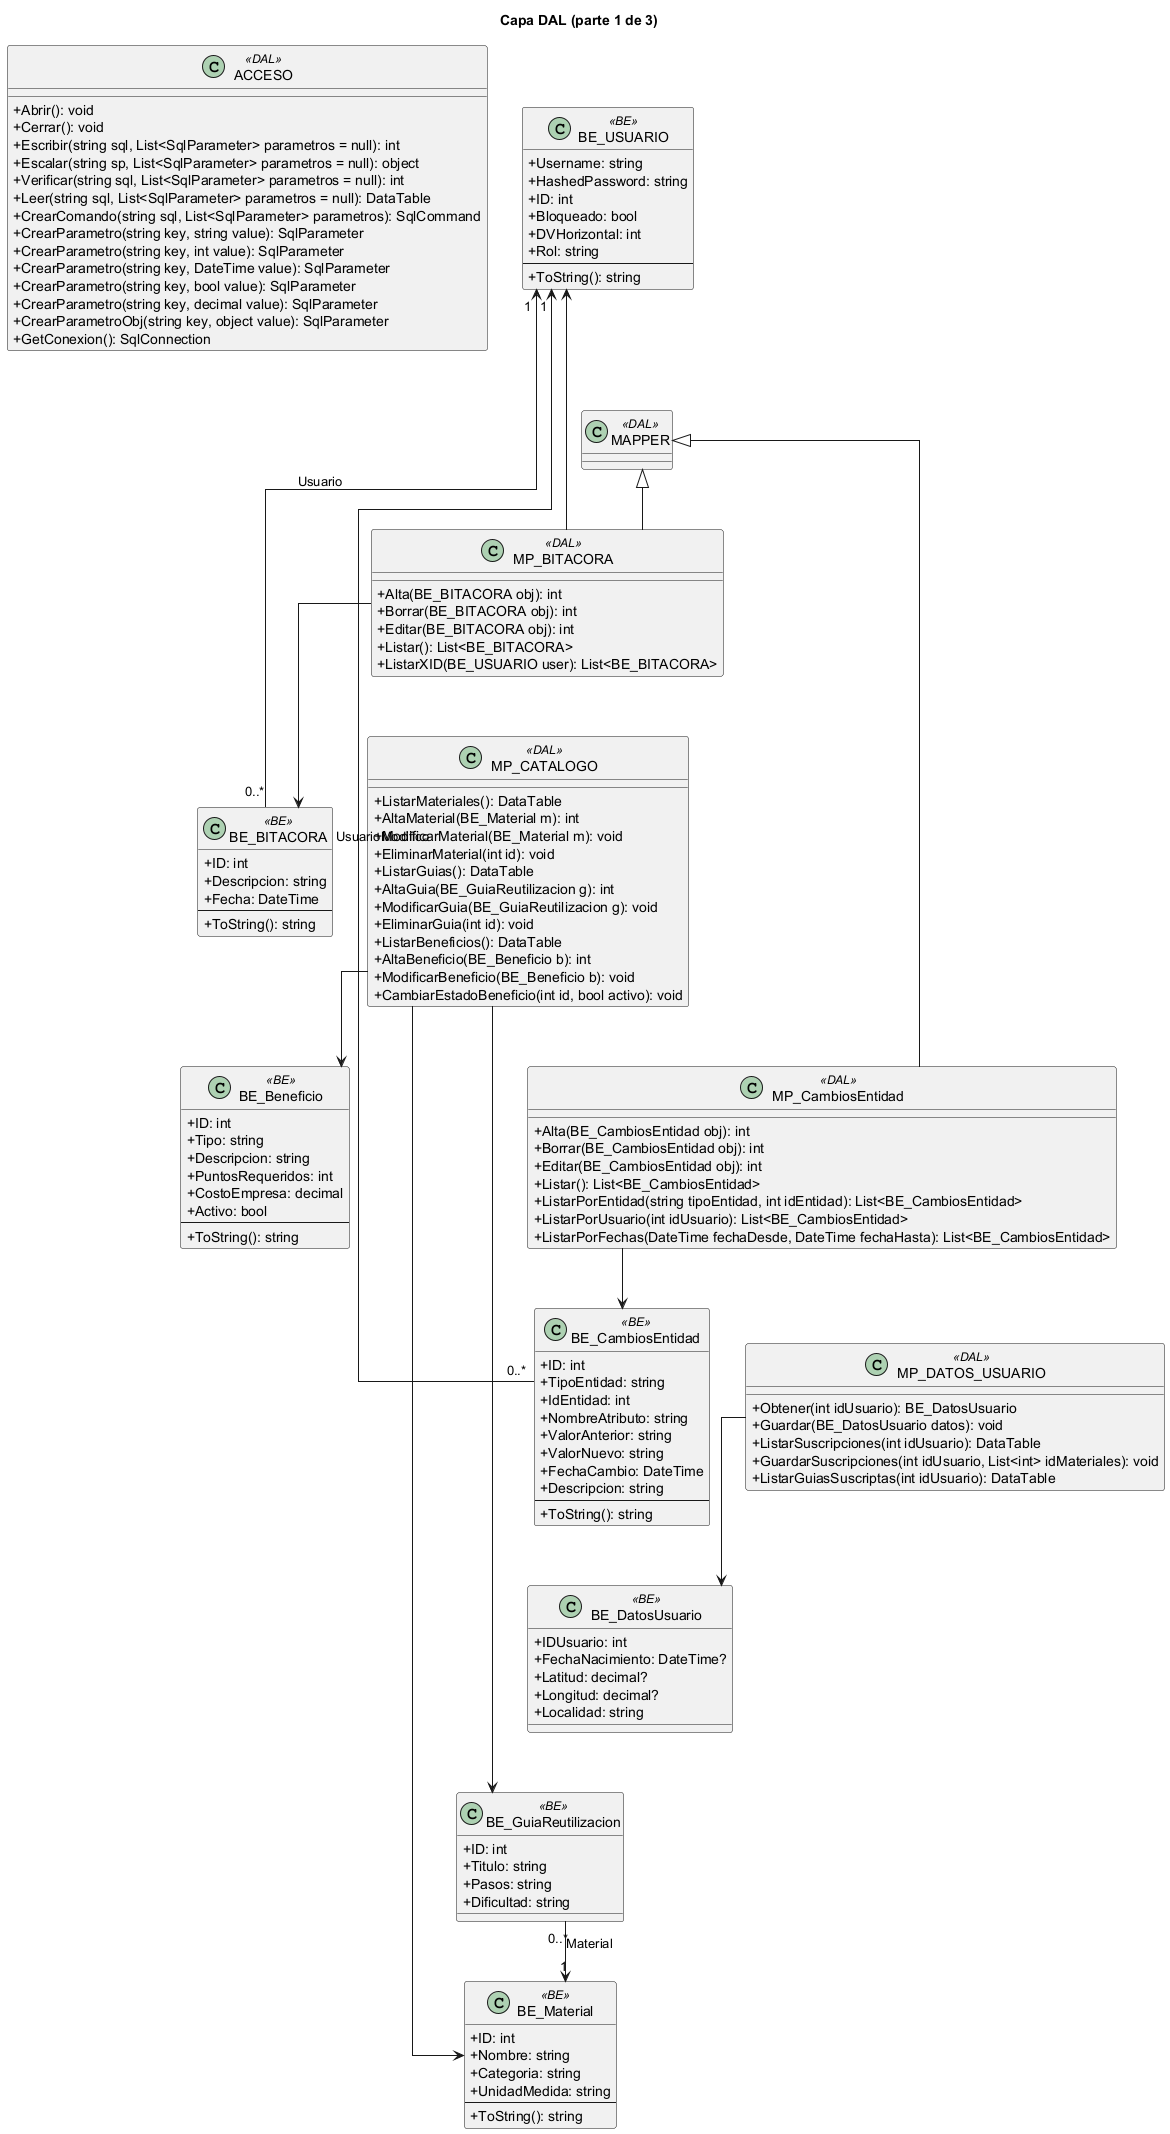

The diagram above was rendered by PlantUML. Its source (embedded in the PNG):
@startuml
skinparam classAttributeIconSize 0
skinparam linetype ortho
title Capa DAL (parte 1 de 3)
class "ACCESO" as ACCESO <<DAL>> {
  +Abrir(): void
  +Cerrar(): void
  +Escribir(string sql, List<SqlParameter> parametros = null): int
  +Escalar(string sp, List<SqlParameter> parametros = null): object
  +Verificar(string sql, List<SqlParameter> parametros = null): int
  +Leer(string sql, List<SqlParameter> parametros = null): DataTable
  +CrearComando(string sql, List<SqlParameter> parametros): SqlCommand
  +CrearParametro(string key, string value): SqlParameter
  +CrearParametro(string key, int value): SqlParameter
  +CrearParametro(string key, DateTime value): SqlParameter
  +CrearParametro(string key, bool value): SqlParameter
  +CrearParametro(string key, decimal value): SqlParameter
  +CrearParametroObj(string key, object value): SqlParameter
  +GetConexion(): SqlConnection
}
class "BE_BITACORA" as BE_BITACORA <<BE>> {
  +ID: int
  +Descripcion: string
  +Fecha: DateTime
  --
  +ToString(): string
}
class "BE_Beneficio" as BE_Beneficio <<BE>> {
  +ID: int
  +Tipo: string
  +Descripcion: string
  +PuntosRequeridos: int
  +CostoEmpresa: decimal
  +Activo: bool
  --
  +ToString(): string
}
class "BE_CambiosEntidad" as BE_CambiosEntidad <<BE>> {
  +ID: int
  +TipoEntidad: string
  +IdEntidad: int
  +NombreAtributo: string
  +ValorAnterior: string
  +ValorNuevo: string
  +FechaCambio: DateTime
  +Descripcion: string
  --
  +ToString(): string
}
class "BE_DatosUsuario" as BE_DatosUsuario <<BE>> {
  +IDUsuario: int
  +FechaNacimiento: DateTime?
  +Latitud: decimal?
  +Longitud: decimal?
  +Localidad: string
}
class "BE_GuiaReutilizacion" as BE_GuiaReutilizacion <<BE>> {
  +ID: int
  +Titulo: string
  +Pasos: string
  +Dificultad: string
}
class "BE_Material" as BE_Material <<BE>> {
  +ID: int
  +Nombre: string
  +Categoria: string
  +UnidadMedida: string
  --
  +ToString(): string
}
class "BE_USUARIO" as BE_USUARIO <<BE>> {
  +Username: string
  +HashedPassword: string
  +ID: int
  +Bloqueado: bool
  +DVHorizontal: int
  +Rol: string
  --
  +ToString(): string
}
class "MAPPER" as MAPPER <<DAL>> {
}
class "MP_BITACORA" as MP_BITACORA <<DAL>> {
  +Alta(BE_BITACORA obj): int
  +Borrar(BE_BITACORA obj): int
  +Editar(BE_BITACORA obj): int
  +Listar(): List<BE_BITACORA>
  +ListarXID(BE_USUARIO user): List<BE_BITACORA>
}
class "MP_CATALOGO" as MP_CATALOGO <<DAL>> {
  +ListarMateriales(): DataTable
  +AltaMaterial(BE_Material m): int
  +ModificarMaterial(BE_Material m): void
  +EliminarMaterial(int id): void
  +ListarGuias(): DataTable
  +AltaGuia(BE_GuiaReutilizacion g): int
  +ModificarGuia(BE_GuiaReutilizacion g): void
  +EliminarGuia(int id): void
  +ListarBeneficios(): DataTable
  +AltaBeneficio(BE_Beneficio b): int
  +ModificarBeneficio(BE_Beneficio b): void
  +CambiarEstadoBeneficio(int id, bool activo): void
}
class "MP_CambiosEntidad" as MP_CambiosEntidad <<DAL>> {
  +Alta(BE_CambiosEntidad obj): int
  +Borrar(BE_CambiosEntidad obj): int
  +Editar(BE_CambiosEntidad obj): int
  +Listar(): List<BE_CambiosEntidad>
  +ListarPorEntidad(string tipoEntidad, int idEntidad): List<BE_CambiosEntidad>
  +ListarPorUsuario(int idUsuario): List<BE_CambiosEntidad>
  +ListarPorFechas(DateTime fechaDesde, DateTime fechaHasta): List<BE_CambiosEntidad>
}
class "MP_DATOS_USUARIO" as MP_DATOS_USUARIO <<DAL>> {
  +Obtener(int idUsuario): BE_DatosUsuario
  +Guardar(BE_DatosUsuario datos): void
  +ListarSuscripciones(int idUsuario): DataTable
  +GuardarSuscripciones(int idUsuario, List<int> idMateriales): void
  +ListarGuiasSuscriptas(int idUsuario): DataTable
}
ACCESO -[hidden]down- BE_BITACORA
BE_BITACORA -[hidden]down- BE_Beneficio
BE_Beneficio -[hidden]down- BE_CambiosEntidad
BE_CambiosEntidad -[hidden]down- BE_DatosUsuario
BE_DatosUsuario -[hidden]down- BE_GuiaReutilizacion
BE_GuiaReutilizacion -[hidden]down- BE_Material
BE_USUARIO -[hidden]down- MAPPER
MAPPER -[hidden]down- MP_BITACORA
MP_BITACORA -[hidden]down- MP_CATALOGO
MP_CATALOGO -[hidden]down- MP_CambiosEntidad
MP_CambiosEntidad -[hidden]down- MP_DATOS_USUARIO
ACCESO -[hidden]right- BE_USUARIO
BE_BITACORA "0..*" --> "1" BE_USUARIO : Usuario
BE_CambiosEntidad "0..*" --> "1" BE_USUARIO : UsuarioModifico
BE_GuiaReutilizacion "0..*" --> "1" BE_Material : Material
MP_BITACORA --|> MAPPER
MP_BITACORA --> BE_BITACORA
MP_BITACORA --> BE_USUARIO
MP_CATALOGO --> BE_Beneficio
MP_CATALOGO --> BE_GuiaReutilizacion
MP_CATALOGO --> BE_Material
MP_CambiosEntidad --|> MAPPER
MP_CambiosEntidad --> BE_CambiosEntidad
MP_DATOS_USUARIO --> BE_DatosUsuario
@enduml